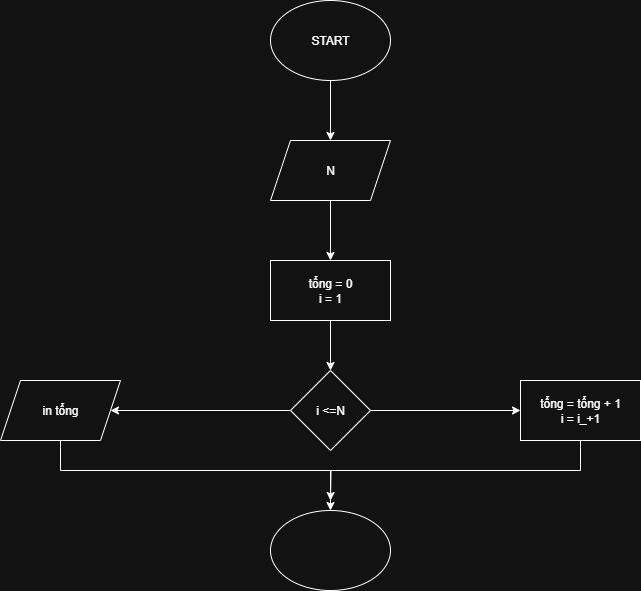

The diagram above was exported from draw.io. Its source (the exported page's mxGraphModel, read from the mxfile embedded in the PNG):
<mxGraphModel dx="1042" dy="658" grid="1" gridSize="10" guides="1" tooltips="1" connect="1" arrows="1" fold="1" page="1" pageScale="1" pageWidth="850" pageHeight="1100" math="0" shadow="0">
  <root>
    <mxCell id="0" />
    <mxCell id="1" parent="0" />
    <mxCell id="uWUOLX5wr4DjlTF27E6t-9" style="edgeStyle=orthogonalEdgeStyle;rounded=0;orthogonalLoop=1;jettySize=auto;html=1;exitX=0.5;exitY=1;exitDx=0;exitDy=0;" edge="1" parent="1" source="uWUOLX5wr4DjlTF27E6t-1" target="uWUOLX5wr4DjlTF27E6t-2">
      <mxGeometry relative="1" as="geometry" />
    </mxCell>
    <mxCell id="uWUOLX5wr4DjlTF27E6t-1" value="START" style="ellipse;whiteSpace=wrap;html=1;" vertex="1" parent="1">
      <mxGeometry x="360" y="90" width="120" height="80" as="geometry" />
    </mxCell>
    <mxCell id="uWUOLX5wr4DjlTF27E6t-10" style="edgeStyle=orthogonalEdgeStyle;rounded=0;orthogonalLoop=1;jettySize=auto;html=1;exitX=0.5;exitY=1;exitDx=0;exitDy=0;entryX=0.5;entryY=0;entryDx=0;entryDy=0;" edge="1" parent="1" source="uWUOLX5wr4DjlTF27E6t-2" target="uWUOLX5wr4DjlTF27E6t-3">
      <mxGeometry relative="1" as="geometry" />
    </mxCell>
    <mxCell id="uWUOLX5wr4DjlTF27E6t-2" value="N" style="shape=parallelogram;perimeter=parallelogramPerimeter;whiteSpace=wrap;html=1;fixedSize=1;" vertex="1" parent="1">
      <mxGeometry x="360" y="230" width="120" height="60" as="geometry" />
    </mxCell>
    <mxCell id="uWUOLX5wr4DjlTF27E6t-11" style="edgeStyle=orthogonalEdgeStyle;rounded=0;orthogonalLoop=1;jettySize=auto;html=1;exitX=0.5;exitY=1;exitDx=0;exitDy=0;entryX=0.5;entryY=0;entryDx=0;entryDy=0;" edge="1" parent="1" source="uWUOLX5wr4DjlTF27E6t-3" target="uWUOLX5wr4DjlTF27E6t-5">
      <mxGeometry relative="1" as="geometry" />
    </mxCell>
    <mxCell id="uWUOLX5wr4DjlTF27E6t-3" value="tổng = 0&lt;div&gt;i = 1&lt;/div&gt;" style="rounded=0;whiteSpace=wrap;html=1;" vertex="1" parent="1">
      <mxGeometry x="360" y="350" width="120" height="60" as="geometry" />
    </mxCell>
    <mxCell id="uWUOLX5wr4DjlTF27E6t-12" style="edgeStyle=orthogonalEdgeStyle;rounded=0;orthogonalLoop=1;jettySize=auto;html=1;exitX=0;exitY=0.5;exitDx=0;exitDy=0;entryX=1;entryY=0.5;entryDx=0;entryDy=0;" edge="1" parent="1" source="uWUOLX5wr4DjlTF27E6t-5" target="uWUOLX5wr4DjlTF27E6t-7">
      <mxGeometry relative="1" as="geometry" />
    </mxCell>
    <mxCell id="uWUOLX5wr4DjlTF27E6t-13" style="edgeStyle=orthogonalEdgeStyle;rounded=0;orthogonalLoop=1;jettySize=auto;html=1;exitX=1;exitY=0.5;exitDx=0;exitDy=0;" edge="1" parent="1" source="uWUOLX5wr4DjlTF27E6t-5" target="uWUOLX5wr4DjlTF27E6t-6">
      <mxGeometry relative="1" as="geometry" />
    </mxCell>
    <mxCell id="uWUOLX5wr4DjlTF27E6t-5" value="i &amp;lt;=N" style="rhombus;whiteSpace=wrap;html=1;" vertex="1" parent="1">
      <mxGeometry x="380" y="460" width="80" height="80" as="geometry" />
    </mxCell>
    <mxCell id="uWUOLX5wr4DjlTF27E6t-16" style="edgeStyle=orthogonalEdgeStyle;rounded=0;orthogonalLoop=1;jettySize=auto;html=1;exitX=0.5;exitY=1;exitDx=0;exitDy=0;" edge="1" parent="1" source="uWUOLX5wr4DjlTF27E6t-6">
      <mxGeometry relative="1" as="geometry">
        <mxPoint x="420" y="590" as="targetPoint" />
      </mxGeometry>
    </mxCell>
    <mxCell id="uWUOLX5wr4DjlTF27E6t-6" value="tổng = tổng + 1&lt;div&gt;i = i_+1&lt;/div&gt;" style="rounded=0;whiteSpace=wrap;html=1;" vertex="1" parent="1">
      <mxGeometry x="610" y="470" width="120" height="60" as="geometry" />
    </mxCell>
    <mxCell id="uWUOLX5wr4DjlTF27E6t-14" style="edgeStyle=orthogonalEdgeStyle;rounded=0;orthogonalLoop=1;jettySize=auto;html=1;exitX=0.5;exitY=1;exitDx=0;exitDy=0;" edge="1" parent="1" source="uWUOLX5wr4DjlTF27E6t-7" target="uWUOLX5wr4DjlTF27E6t-8">
      <mxGeometry relative="1" as="geometry">
        <Array as="points">
          <mxPoint x="150" y="560" />
          <mxPoint x="420" y="560" />
        </Array>
      </mxGeometry>
    </mxCell>
    <mxCell id="uWUOLX5wr4DjlTF27E6t-7" value="in tổng" style="shape=parallelogram;perimeter=parallelogramPerimeter;whiteSpace=wrap;html=1;fixedSize=1;" vertex="1" parent="1">
      <mxGeometry x="90" y="470" width="120" height="60" as="geometry" />
    </mxCell>
    <mxCell id="uWUOLX5wr4DjlTF27E6t-8" value="" style="ellipse;whiteSpace=wrap;html=1;" vertex="1" parent="1">
      <mxGeometry x="360" y="600" width="120" height="80" as="geometry" />
    </mxCell>
  </root>
</mxGraphModel>